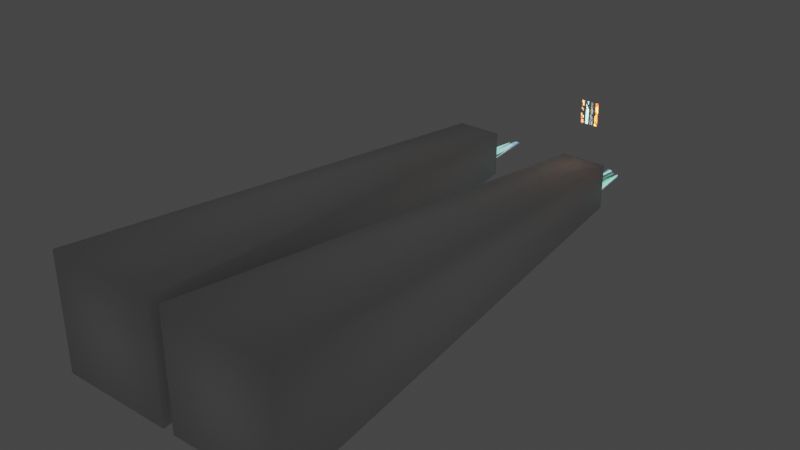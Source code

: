 # Source: HUD_model.blend  (saved by Blender 2.93.20; exported with 4.5.12 LTS)
import bpy
from mathutils import Matrix  # noqa: F401  (used for matrix-valued properties, if any)

bpy.ops.wm.read_factory_settings(use_empty=True)
scene = bpy.context.scene
scene.name = 'Scene'

# ---- collections
col_stair = bpy.data.collections.new('Stair'); scene.collection.children.link(col_stair)

# ---- images (referenced by path relative to the original .blend; pixels are not part of the script)
import os
ASSET_DIR = os.environ.get("B2B_ASSET_DIR", "")  # directory of the original .blend (textures are referenced by path, not embedded)
HERE = os.path.dirname(os.path.abspath(__file__))  # packed textures are extracted next to this script under _unpacked/

def load_image(name, relpath, width, height, colorspace="sRGB"):
    """Load a texture the original file referenced (path relative to the .blend, or extracted next to this script)."""
    p = next((c for c in (os.path.join(HERE, relpath), os.path.join(ASSET_DIR, relpath)) if relpath and os.path.exists(c)), "")
    if p:
        img = bpy.data.images.load(p, check_existing=True)
        img.name = name
    else:  # same state as the original file: an image datablock whose file is absent (Cycles renders it pink)
        img = bpy.data.images.new(name, width, height)
        img.source = "FILE"
        img.filepath = "//" + (relpath or name)
    img.colorspace_settings.name = colorspace
    return img
img_weather_png = load_image('weather.png', '_unpacked/weather.f368ec38.png', 256, 256, 'sRGB')

# ---- materials (node trees are filled in below, after node groups)
mat_weather_slow = bpy.data.materials.new('weather slow')
mat_weather_slow.surface_render_method = 'BLENDED'
mat_weather_slow.blend_method = 'BLEND'
mat_weather_slow.use_backface_culling = True
mat_weather_slow.use_transparent_shadow = False

# ---- material node trees
mat_weather_slow.use_nodes = True; mat_weather_slow.node_tree.nodes.clear()
_N = mat_weather_slow.node_tree.nodes; _L = mat_weather_slow.node_tree.links
n0 = _N.new('ShaderNodeUVMap'); n0.name = 'UV Map'; n0.location = (-1386, 130)
n0.uv_map = 'UVMap'
n1 = _N.new('ShaderNodeSeparateXYZ'); n1.name = 'Separate XYZ'; n1.location = (-1196, 142)
n2 = _N.new('ShaderNodeCombineXYZ'); n2.name = 'Combine XYZ'; n2.location = (-540, 165)
n3 = _N.new('ShaderNodeVertexColor'); n3.name = 'Vertex Color'; n3.location = (-236, 9)
n3.layer_name = 'Col'
n4 = _N.new('ShaderNodeOutputMaterial'); n4.name = 'Material Output'; n4.location = (1111, 174)
n5 = _N.new('ShaderNodeEmission'); n5.name = 'Emission'; n5.location = (573, 319)
n5.inputs[1].default_value = 6.5
n6 = _N.new('ShaderNodeTexImage'); n6.name = 'Image Texture'; n6.location = (-281, 357)
n6.image = img_weather_png
n6.interpolation = 'Closest'
n7 = _N.new('ShaderNodeMix'); n7.name = 'Mix'; n7.location = (132, 221)
n7.data_type = 'RGBA'
n7.blend_type = 'COLOR'
n7.inputs[0].default_value = 1.0
n8 = _N.new('ShaderNodeMix'); n8.name = 'Mix.001'; n8.location = (126, 6)
n8.data_type = 'RGBA'
n8.blend_type = 'MULTIPLY'
n8.inputs[0].default_value = 1.0
n9 = _N.new('ShaderNodeMixShader'); n9.name = 'Mix Shader'; n9.location = (803, 171)
n10 = _N.new('ShaderNodeBsdfTransparent'); n10.name = 'Transparent BSDF'; n10.location = (562, 9)
n11 = _N.new('ShaderNodeMath'); n11.name = 'Math.002'; n11.location = (-909, 20)
n11.inputs[2].default_value = 0.0
n12 = _N.new('ShaderNodeAttribute'); n12.name = 'Attribute'; n12.location = (-1506, -1)
n12.attribute_name = 'speed'
n13 = _N.new('ShaderNodeMath'); n13.name = 'Math.003'; n13.location = (-1243, -77)
n13.operation = 'DIVIDE'
n13.inputs[0].default_value = 1.5
n13.inputs[2].default_value = 0.0
_L.new(n0.outputs[0], n1.inputs[0])
_L.new(n1.outputs[0], n2.inputs[0])
_L.new(n1.outputs[2], n2.inputs[2])
_L.new(n1.outputs[1], n11.inputs[0])
_L.new(n2.outputs[0], n6.inputs[0])
_L.new(n11.outputs[0], n2.inputs[1])
_L.new(n3.outputs[0], n7.inputs[6])
_L.new(n6.outputs[0], n7.inputs[7])
_L.new(n5.outputs[0], n9.inputs[2])
_L.new(n10.outputs[0], n9.inputs[1])
_L.new(n7.outputs[2], n5.inputs[0])
_L.new(n6.outputs[1], n8.inputs[7])
_L.new(n3.outputs[1], n8.inputs[6])
_L.new(n9.outputs[0], n4.inputs[0])
_L.new(n8.outputs[2], n9.inputs[0])
_L.new(n13.outputs[0], n11.inputs[1])
_L.new(n12.outputs[2], n13.inputs[1])
n4.is_active_output = True

# ---- world
world_world = bpy.data.worlds.new('World'); scene.world = world_world
world_world.use_nodes = True; world_world.node_tree.nodes.clear()
_N = world_world.node_tree.nodes; _L = world_world.node_tree.links
n0 = _N.new('ShaderNodeOutputWorld'); n0.name = 'World Output'; n0.location = (300, 300)
n1 = _N.new('ShaderNodeBackground'); n1.name = 'Background'; n1.location = (10, 300)
n1.inputs[0].default_value = (0.05088, 0.05088, 0.05088, 1.0)
_L.new(n1.outputs[0], n0.inputs[0])
n0.is_active_output = True
world_world.color = (0.05088, 0.05088, 0.05088)
world_world.use_sun_shadow = False
world_world.sun_shadow_jitter_overblur = 0.0

# ---- meshes
me_plane_138 = bpy.data.meshes.new('Plane.138')
me_plane_138.from_pydata([(0.3623, -0.5849, -0.1288), (0.5559, -0.655, -0.1224), (0.4789, -0.6324, -0.05723), (0.3828, -0.7816, -0.2415), (0.4275, -0.9529, -0.05898), (0.5392, -0.8973, -0.1104), (0.4797, -0.9323, -0.06221), (0.3932, 0.01756, -0.09052), (0.4809, 0.0009545, -0.1275), (0.4459, 0.009426, -0.1049), (0.3963, -0.3876, -0.1258), (0.5148, -0.4234, -0.1393), (0.468, -0.4089, -0.05741), (0.3896, -0.5935, -0.07489), (0.4069, -0.7769, -0.2104), (0.4259, 0.005141, -0.08566), (0.4574, -0.6169, -0.04573), (0.5159, -0.9253, -0.09829), (0.3986, -0.4016, -0.05693), (0.5098, -0.6296, -0.07703), (0.4917, -0.9319, -0.06769), (0.4833, 0.007756, -0.1097), (0.5306, -0.6404, -0.09073), (0.4018, -0.963, -0.04835), (0.3981, -0.6162, -0.03089), (0.5127, -0.4132, -0.1118), (0.3777, -3.181, 0.1621), (0.5224, -3.055, -0.1258), (0.3532, -3.177, 0.1609), (0.3522, -3.041, -0.1685), (0.4647, -3.119, 0.02111), (0.338, -3.108, -0.006739)], [], [(23, 4, 16, 24), (17, 5, 1, 22), (18, 12, 9, 15), (25, 11, 8, 21), (22, 1, 11, 25), (24, 16, 12, 18), (0, 13, 18, 10), (10, 18, 15, 7), (2, 19, 25, 12), (0, 3, 14, 13), (12, 25, 21, 9), (2, 6, 20, 19), (31, 30, 27, 29), (28, 26, 30, 31)])
me_plane_138.polygons.foreach_set('use_smooth', [True] * 14)
_uv = me_plane_138.uv_layers.new(name='UVMap')
_uv.uv.foreach_set('vector', [0.9195, 0.9053, 0.9742, 0.9065, 0.9805, 0.9315, 0.9163, 0.9303, 0.9284, 0.9065, 0.8649, 0.9065, 0.8649, 0.9315, 0.9331, 0.9315, 0.9163, 0.9574, 0.9805, 0.9587, 0.9805, 0.9859, 0.9163, 0.9846, 0.9331, 0.9587, 0.8649, 0.9587, 0.8649, 0.9859, 0.9331, 0.9859, 0.9331, 0.9315, 0.8649, 0.9315, 0.8649, 0.9587, 0.9331, 0.9587, 0.9163, 0.9303, 0.9805, 0.9315, 0.9805, 0.9587, 0.9163, 0.9574, 0.8703, 0.9303, 0.9163, 0.9303, 0.9163, 0.9574, 0.8703, 0.9574, 0.8703, 0.9574, 0.9163, 0.9574, 0.9163, 0.9846, 0.8703, 0.9846, 0.9805, 0.9315, 0.9331, 0.9315, 0.9331, 0.9587, 0.9805, 0.9587, 0.8703, 0.9303, 0.8703, 0.9053, 0.9195, 0.9053, 0.9163, 0.9303, 0.9805, 0.9587, 0.9331, 0.9587, 0.9331, 0.9859, 0.9805, 0.9859, 0.9805, 0.9315, 0.9711, 0.9065, 0.9284, 0.9065, 0.9331, 0.9315, 0.197, 0.9178, 0.2565, 0.919, 0.2597, 0.9315, 0.1954, 0.9303, 0.1986, 0.9053, 0.2533, 0.9065, 0.2565, 0.919, 0.197, 0.9178])
_ca = me_plane_138.color_attributes.new('Col', 'BYTE_COLOR', 'CORNER')
_ca.data.foreach_set('color', [0.1195, 0.1195, 0.1559, 1.0, 0.1195, 0.1195, 0.1559, 1.0, 0.1195, 0.1195, 0.1559, 1.0, 0.1195, 0.1195, 0.1559, 1.0, 0.1195, 0.1195, 0.1559, 1.0, 0.1195, 0.1195, 0.1559, 1.0, 0.1195, 0.1195, 0.1559, 1.0, 0.1195, 0.1195, 0.1559, 1.0, 0.1195, 0.1195, 0.1559, 1.0, 0.1195, 0.1195, 0.1559, 1.0, 0.1195, 0.1195, 0.1559, 1.0, 0.1195, 0.1195, 0.1559, 1.0, 0.1195, 0.1195, 0.1559, 1.0, 0.1195, 0.1195, 0.1559, 1.0, 0.1195, 0.1195, 0.1559, 1.0, 0.1195, 0.1195, 0.1559, 1.0, 0.1195, 0.1195, 0.1559, 1.0, 0.1195, 0.1195, 0.1559, 1.0, 0.1195, 0.1195, 0.1559, 1.0, 0.1195, 0.1195, 0.1559, 1.0, 0.1195, 0.1195, 0.1559, 1.0, 0.1195, 0.1195, 0.1559, 1.0, 0.1195, 0.1195, 0.1559, 1.0, 0.1195, 0.1195, 0.1559, 1.0, 0.1195, 0.1195, 0.1559, 1.0, 0.1195, 0.1195, 0.1559, 1.0, 0.1195, 0.1195, 0.1559, 1.0, 0.1195, 0.1195, 0.1559, 1.0, 0.1195, 0.1195, 0.1559, 1.0, 0.1195, 0.1195, 0.1559, 1.0, 0.1195, 0.1195, 0.1559, 1.0, 0.1195, 0.1195, 0.1559, 1.0, 0.1195, 0.1195, 0.1559, 1.0, 0.1195, 0.1195, 0.1559, 1.0, 0.1195, 0.1195, 0.1559, 1.0, 0.1195, 0.1195, 0.1559, 1.0, 0.1195, 0.1195, 0.1559, 1.0, 0.1195, 0.1195, 0.1559, 1.0, 0.1195, 0.1195, 0.1559, 1.0, 0.1195, 0.1195, 0.1559, 1.0, 0.1195, 0.1195, 0.1559, 1.0, 0.1195, 0.1195, 0.1559, 1.0, 0.1195, 0.1195, 0.1559, 1.0, 0.1195, 0.1195, 0.1559, 1.0, 0.1195, 0.1195, 0.1559, 1.0, 0.1195, 0.1195, 0.1559, 1.0, 0.1195, 0.1195, 0.1559, 1.0, 0.1195, 0.1195, 0.1559, 1.0, 0.1195, 0.1195, 0.1559, 1.0, 0.1195, 0.1195, 0.1559, 1.0, 0.1195, 0.1195, 0.1559, 1.0, 0.1195, 0.1195, 0.1559, 1.0, 0.1195, 0.1195, 0.1559, 1.0, 0.1195, 0.1195, 0.1559, 1.0, 0.1195, 0.1195, 0.1559, 1.0, 0.1195, 0.1195, 0.1559, 1.0])
me_plane_138.materials.append(mat_weather_slow)
me_plane_138.use_remesh_fix_poles = True
me_plane_138.use_remesh_preserve_attributes = False
me_plane_138.use_mirror_vertex_groups = False
me_plane_138.update()
me_cube = bpy.data.meshes.new('Cube')
me_cube.from_pydata([(0.4091, 3.449, -0.4091), (0.4091, 3.449, 0.4091), (0.1618, 0.04312, -0.1618), (0.1618, 0.04312, 0.1618), (-0.4091, 3.449, -0.4091), (-0.4091, 3.449, 0.4091), (-0.1618, 0.04312, -0.1618), (-0.1618, 0.04312, 0.1618)], [], [(0, 1, 3, 2), (2, 3, 7, 6), (6, 7, 5, 4), (4, 5, 1, 0), (2, 6, 4, 0), (7, 3, 1, 5)])
me_cube.polygons.foreach_set('use_smooth', [True] * 6)
_uv = me_cube.uv_layers.new(name='UVMap')
_uv.uv.foreach_set('vector', [0.375, 0.0, 0.625, 0.0, 0.625, 0.25, 0.375, 0.25, 0.375, 0.25, 0.625, 0.25, 0.625, 0.5, 0.375, 0.5, 0.375, 0.5, 0.625, 0.5, 0.625, 0.75, 0.375, 0.75, 0.375, 0.75, 0.625, 0.75, 0.625, 1.0, 0.375, 1.0, 0.125, 0.5, 0.375, 0.5, 0.375, 0.75, 0.125, 0.75, 0.625, 0.5, 0.875, 0.5, 0.875, 0.75, 0.625, 0.75])
me_cube.use_remesh_fix_poles = True
me_cube.use_remesh_preserve_attributes = False
me_cube.update()
me_cube_001 = bpy.data.meshes.new('Cube.001')
me_cube_001.from_pydata([(0.4091, 3.449, -0.4091), (0.4091, 3.449, 0.4091), (0.1618, 0.04312, -0.1618), (0.1618, 0.04312, 0.1618), (-0.4091, 3.449, -0.4091), (-0.4091, 3.449, 0.4091), (-0.1618, 0.04312, -0.1618), (-0.1618, 0.04312, 0.1618)], [], [(0, 1, 3, 2), (2, 3, 7, 6), (6, 7, 5, 4), (4, 5, 1, 0), (2, 6, 4, 0), (7, 3, 1, 5)])
me_cube_001.polygons.foreach_set('use_smooth', [True] * 6)
_uv = me_cube_001.uv_layers.new(name='UVMap')
_uv.uv.foreach_set('vector', [0.375, 0.0, 0.625, 0.0, 0.625, 0.25, 0.375, 0.25, 0.375, 0.25, 0.625, 0.25, 0.625, 0.5, 0.375, 0.5, 0.375, 0.5, 0.625, 0.5, 0.625, 0.75, 0.375, 0.75, 0.375, 0.75, 0.625, 0.75, 0.625, 1.0, 0.375, 1.0, 0.125, 0.5, 0.375, 0.5, 0.375, 0.75, 0.125, 0.75, 0.625, 0.5, 0.875, 0.5, 0.875, 0.75, 0.625, 0.75])
me_cube_001.use_remesh_fix_poles = True
me_cube_001.use_remesh_preserve_attributes = False
me_cube_001.update()
me_plane_001 = bpy.data.meshes.new('Plane.001')
me_plane_001.from_pydata([(-0.01072, -2.98e-08, 0.001763), (-0.01072, -2.98e-08, -0.1625), (0.01072, -2.98e-08, -0.1625), (0.01072, -2.98e-08, 0.001763)], [], [(1, 0, 3, 2)])
_uv = me_plane_001.uv_layers.new(name='UVMap')
_uv.uv.foreach_set('vector', [0.2052, 0.9559, 0.2052, 0.6762, 0.1738, 0.6762, 0.1738, 0.9559])
_ca = me_plane_001.color_attributes.new('Col', 'BYTE_COLOR', 'CORNER')
_ca.data.foreach_set('color', [1.0, 0.9047, 0.3763, 1.0, 1.0, 0.9047, 0.3763, 1.0, 1.0, 0.9047, 0.3763, 1.0, 1.0, 0.9047, 0.3763, 1.0])
me_plane_001.materials.append(mat_weather_slow)
me_plane_001.use_remesh_fix_poles = True
me_plane_001.use_remesh_preserve_attributes = False
me_plane_001.use_paint_bone_selection = False
me_plane_001.use_paint_mask = True
me_plane_001.update()
me_plane_002 = bpy.data.meshes.new('Plane.002')
me_plane_002.from_pydata([(-0.01072, -2.98e-08, 0.001763), (-0.01072, -2.98e-08, -0.1625), (0.01072, -2.98e-08, 0.001763), (0.01072, -2.98e-08, -0.1625)], [], [(1, 0, 2, 3)])
_uv = me_plane_002.uv_layers.new(name='UVMap')
_uv.uv.foreach_set('vector', [0.03793, 0.5004, 0.03793, 0.7801, 0.06932, 0.7801, 0.06932, 0.5004])
_ca = me_plane_002.color_attributes.new('Col', 'BYTE_COLOR', 'CORNER')
_ca.data.foreach_set('color', [0.01938, 0.147, 0.002428, 1.0, 0.01938, 0.147, 0.002428, 1.0, 0.01938, 0.147, 0.002428, 1.0, 0.01938, 0.147, 0.002428, 1.0])
me_plane_002.materials.append(mat_weather_slow)
me_plane_002.use_remesh_fix_poles = True
me_plane_002.use_remesh_preserve_attributes = False
me_plane_002.use_paint_bone_selection = False
me_plane_002.use_paint_mask = True
me_plane_002.update()
me_plane_003 = bpy.data.meshes.new('Plane.003')
me_plane_003.from_pydata([(-0.01072, -2.98e-08, 0.001763), (-0.01072, -2.98e-08, -0.1625), (0.01072, -2.98e-08, 0.001763), (0.01072, -2.98e-08, -0.1625)], [], [(1, 0, 2, 3)])
_uv = me_plane_003.uv_layers.new(name='UVMap')
_uv.uv.foreach_set('vector', [0.9047, 0.4591, 0.9047, 0.7388, 0.9361, 0.7388, 0.9361, 0.4591])
_ca = me_plane_003.color_attributes.new('Col', 'BYTE_COLOR', 'CORNER')
_ca.data.foreach_set('color', [0.2051, 0.3231, 0.5395, 1.0, 0.2051, 0.3231, 0.5395, 1.0, 0.2051, 0.3231, 0.5395, 1.0, 0.2051, 0.3231, 0.5395, 1.0])
me_plane_003.materials.append(mat_weather_slow)
me_plane_003.use_remesh_fix_poles = True
me_plane_003.use_remesh_preserve_attributes = False
me_plane_003.use_paint_bone_selection = False
me_plane_003.use_paint_mask = True
me_plane_003.update()
me_plane_004 = bpy.data.meshes.new('Plane.004')
me_plane_004.from_pydata([(-0.01072, -2.98e-08, 0.001763), (-0.01072, -2.98e-08, -0.1625), (0.01072, -2.98e-08, 0.001763), (0.01072, -2.98e-08, -0.1625)], [], [(1, 0, 2, 3)])
_uv = me_plane_004.uv_layers.new(name='UVMap')
_uv.uv.foreach_set('vector', [0.5278, 0.8915, 0.5278, 0.3499, 0.4289, 0.3499, 0.4289, 0.8915])
_ca = me_plane_004.color_attributes.new('Col', 'BYTE_COLOR', 'CORNER')
_ca.data.foreach_set('color', [1.0, 0.9047, 0.3763, 1.0, 1.0, 0.9047, 0.3763, 1.0, 1.0, 0.9047, 0.3763, 1.0, 1.0, 0.9047, 0.3763, 1.0])
me_plane_004.materials.append(mat_weather_slow)
me_plane_004.use_remesh_fix_poles = True
me_plane_004.use_remesh_preserve_attributes = False
me_plane_004.use_paint_bone_selection = False
me_plane_004.use_paint_mask = True
me_plane_004.update()
arm_armature_001 = bpy.data.armatures.new('Armature.001')  # bones are not reproduced

# ---- objects
ob_mesh = bpy.data.objects.new('mesh', me_plane_138)
ob_hudarmature = bpy.data.objects.new('HUDArmature', arm_armature_001)
ob_trigger_l = bpy.data.objects.new('Trigger.L', me_cube)
ob_trigger_r = bpy.data.objects.new('Trigger.R', me_cube_001)
ob_gauge_fire = bpy.data.objects.new('gauge.fire', me_plane_001)
ob_gauge_life = bpy.data.objects.new('gauge.life', me_plane_002)
ob_gauge_water = bpy.data.objects.new('gauge.water', me_plane_003)
ob_gauge_air = bpy.data.objects.new('gauge.air', me_plane_004)

# ---- transforms, parenting, visibility, modifiers, constraints
ob_mesh.parent = ob_hudarmature
ob_mesh.location = (0.0, 0.0, 0.0)
ob_mesh.lineart.crease_threshold = 0.0
_vg = ob_mesh.vertex_groups.new(name='Arm.L')
_vg.add([7, 8, 9, 10, 11, 12, 15, 18, 21, 25], 1.0, 'REPLACE')
_vg = ob_mesh.vertex_groups.new(name='Hand.L')
_vg.add([0, 1, 2, 3, 4, 5, 6, 13, 14, 16, 17, 19, 20, 22, 23, 24, 26, 27, 28, 29, 30, 31], 1.0, 'REPLACE')
_vg = ob_mesh.vertex_groups.new(name='Arm.R')
_vg = ob_mesh.vertex_groups.new(name='Hand.R')
_m = ob_mesh.modifiers.new('Mirror', 'MIRROR')
_m = ob_mesh.modifiers.new('Armature', 'ARMATURE')
_m.object = ob_hudarmature
ob_hudarmature.location = (0.0, 0.0, -0.2929)
ob_hudarmature.lineart.crease_threshold = 0.0
ob_trigger_l.parent = ob_hudarmature
ob_trigger_l.location = (0.4502, -0.4068, -0.0005243)
ob_trigger_l.rotation_euler = (3.142, 3.142, -3.258e-07)
ob_trigger_l.display_type = 'WIRE'
ob_trigger_l.show_wire = True
ob_trigger_l.display.show_shadows = False
ob_trigger_r.parent = ob_hudarmature
ob_trigger_r.location = (-0.4502, -0.4068, -0.0005243)
ob_trigger_r.rotation_euler = (3.142, 3.142, -3.258e-07)
ob_trigger_r.display_type = 'WIRE'
ob_trigger_r.show_wire = True
ob_trigger_r.display.show_shadows = False
ob_gauge_fire.location = (0.4798, -0.3836, 0.2689)
ob_gauge_fire.lock_rotation = (True, True, True)
ob_gauge_fire.lock_scale = (True, True, False)
_vg = ob_gauge_fire.vertex_groups.new(name='gauge.main')
_vg = ob_gauge_fire.vertex_groups.new(name='gauge.fire')
_vg = ob_gauge_fire.vertex_groups.new(name='gauge.earth')
_vg = ob_gauge_fire.vertex_groups.new(name='gauge.water')
_vg = ob_gauge_fire.vertex_groups.new(name='gauge.air')
ob_gauge_life.location = (0.4433, -0.3836, 0.2689)
ob_gauge_life.lock_rotation = (True, True, True)
ob_gauge_life.lock_scale = (True, True, False)
_vg = ob_gauge_life.vertex_groups.new(name='gauge.main')
_vg = ob_gauge_life.vertex_groups.new(name='gauge.fire')
_vg = ob_gauge_life.vertex_groups.new(name='gauge.earth')
_vg = ob_gauge_life.vertex_groups.new(name='gauge.water')
_vg = ob_gauge_life.vertex_groups.new(name='gauge.air')
ob_gauge_water.location = (0.4085, -0.3836, 0.2689)
ob_gauge_water.lock_rotation = (True, True, True)
ob_gauge_water.lock_scale = (True, True, False)
_vg = ob_gauge_water.vertex_groups.new(name='gauge.main')
_vg = ob_gauge_water.vertex_groups.new(name='gauge.fire')
_vg = ob_gauge_water.vertex_groups.new(name='gauge.earth')
_vg = ob_gauge_water.vertex_groups.new(name='gauge.water')
_vg = ob_gauge_water.vertex_groups.new(name='gauge.air')
ob_gauge_air.location = (0.3725, -0.3836, 0.2689)
ob_gauge_air.lock_rotation = (True, True, True)
ob_gauge_air.lock_scale = (True, True, False)
_vg = ob_gauge_air.vertex_groups.new(name='gauge.main')
_vg = ob_gauge_air.vertex_groups.new(name='gauge.fire')
_vg = ob_gauge_air.vertex_groups.new(name='gauge.earth')
_vg = ob_gauge_air.vertex_groups.new(name='gauge.water')
_vg = ob_gauge_air.vertex_groups.new(name='gauge.air')

# ---- collection membership
col_stair.objects.link(ob_mesh)
col_stair.objects.link(ob_hudarmature)
col_stair.objects.link(ob_trigger_l)
col_stair.objects.link(ob_trigger_r)
col_stair.objects.link(ob_gauge_fire)
col_stair.objects.link(ob_gauge_life)
col_stair.objects.link(ob_gauge_water)
col_stair.objects.link(ob_gauge_air)

# ---- scene / render settings (as saved in the file)
scene.frame_start = 1; scene.frame_end = 30; scene.frame_set(15)
scene.render.engine = 'BLENDER_EEVEE_NEXT'
scene.cycles.use_denoising = False
scene.cycles.samples = 128
scene.cycles.sampling_pattern = 'TABULATED_SOBOL'
scene.cycles.use_adaptive_sampling = False
scene.cycles.use_light_tree = False
scene.view_settings.view_transform = 'Filmic'
bpy.context.view_layer.update()

# ---- added for rendering (the .blend has no active camera): camera
cam_auto = bpy.data.cameras.new('AutoCamera')
cam_auto.lens = 50.0
cam_auto.sensor_width = 36.0
cam_auto.clip_end = 1000.0
ob_auto_camera = bpy.data.objects.new('AutoCamera', cam_auto)
scene.collection.objects.link(ob_auto_camera)
ob_auto_camera.location = (4.0228, -6.74649, 3.00229)
ob_auto_camera.rotation_euler = (1.09748, -7.21219e-08, 0.694738)
scene.camera = ob_auto_camera
bpy.context.view_layer.update()

